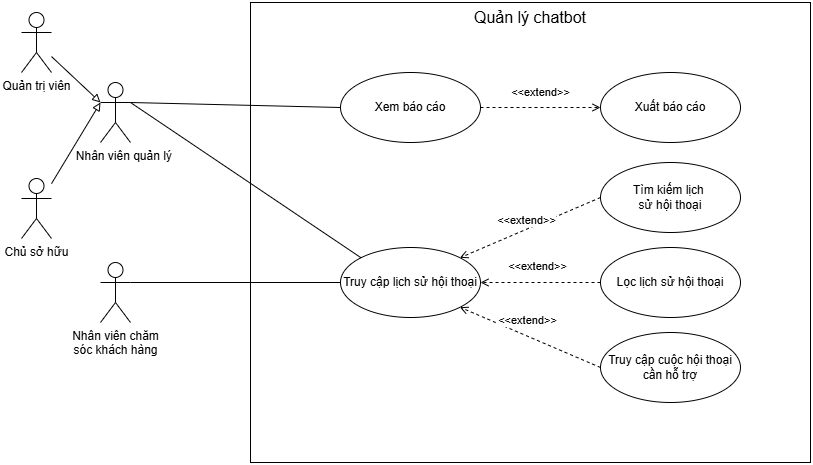

The diagram above was exported from draw.io. Its source (the exported page's mxGraphModel, read from the mxfile embedded in the PNG):
<mxGraphModel dx="1442" dy="-604" grid="0" gridSize="10" guides="1" tooltips="1" connect="1" arrows="1" fold="1" page="0" pageScale="1" pageWidth="827" pageHeight="1169" math="0" shadow="0">
  <root>
    <mxCell id="0" />
    <mxCell id="1" parent="0" />
    <mxCell id="dpKI8bBsVwt8tpYyLyA_-1" value="" style="rounded=0;whiteSpace=wrap;html=1;" parent="1" vertex="1">
      <mxGeometry x="160" y="1200" width="560" height="460" as="geometry" />
    </mxCell>
    <mxCell id="dpKI8bBsVwt8tpYyLyA_-2" value="&lt;span style=&quot;font-size: 16px;&quot;&gt;Quản lý chatbot&lt;/span&gt;" style="text;html=1;align=center;verticalAlign=middle;whiteSpace=wrap;rounded=0;" parent="1" vertex="1">
      <mxGeometry x="300" y="1200" width="280" height="30" as="geometry" />
    </mxCell>
    <mxCell id="dpKI8bBsVwt8tpYyLyA_-3" value="Xem báo cáo" style="ellipse;whiteSpace=wrap;html=1;" parent="1" vertex="1">
      <mxGeometry x="250" y="1270" width="140" height="70" as="geometry" />
    </mxCell>
    <mxCell id="dpKI8bBsVwt8tpYyLyA_-4" value="&amp;lt;&amp;lt;extend&amp;gt;&amp;gt;" style="rounded=0;orthogonalLoop=1;jettySize=auto;html=1;entryX=0;entryY=0.5;entryDx=0;entryDy=0;dashed=1;endArrow=open;endFill=0;exitX=1;exitY=0.5;exitDx=0;exitDy=0;" parent="1" source="dpKI8bBsVwt8tpYyLyA_-3" target="dpKI8bBsVwt8tpYyLyA_-6" edge="1">
      <mxGeometry y="15" relative="1" as="geometry">
        <mxPoint as="offset" />
        <mxPoint x="368.2124623340326" y="1379.6250198241933" as="sourcePoint" />
      </mxGeometry>
    </mxCell>
    <mxCell id="dpKI8bBsVwt8tpYyLyA_-6" value="Xuất báo cáo" style="ellipse;whiteSpace=wrap;html=1;" parent="1" vertex="1">
      <mxGeometry x="510" y="1270" width="140" height="70" as="geometry" />
    </mxCell>
    <mxCell id="dpKI8bBsVwt8tpYyLyA_-7" style="rounded=0;orthogonalLoop=1;jettySize=auto;html=1;entryX=1;entryY=0.5;entryDx=0;entryDy=0;dashed=1;endArrow=open;endFill=0;exitX=0;exitY=0.5;exitDx=0;exitDy=0;" parent="1" source="dpKI8bBsVwt8tpYyLyA_-12" target="dpKI8bBsVwt8tpYyLyA_-9" edge="1">
      <mxGeometry relative="1" as="geometry" />
    </mxCell>
    <mxCell id="dpKI8bBsVwt8tpYyLyA_-8" value="&amp;lt;&amp;lt;extend&amp;gt;&amp;gt;" style="edgeLabel;html=1;align=center;verticalAlign=middle;resizable=0;points=[];" parent="dpKI8bBsVwt8tpYyLyA_-7" connectable="0" vertex="1">
      <mxGeometry x="0.0269" y="-1" relative="1" as="geometry">
        <mxPoint x="-2" y="-16" as="offset" />
      </mxGeometry>
    </mxCell>
    <mxCell id="dpKI8bBsVwt8tpYyLyA_-9" value="Truy cập lịch sử hội thoại" style="ellipse;whiteSpace=wrap;html=1;" parent="1" vertex="1">
      <mxGeometry x="250" y="1445" width="140" height="70" as="geometry" />
    </mxCell>
    <mxCell id="dpKI8bBsVwt8tpYyLyA_-10" value="Tìm kiếm lịch&amp;nbsp;&lt;div&gt;sử hội thoại&lt;/div&gt;" style="ellipse;whiteSpace=wrap;html=1;" parent="1" vertex="1">
      <mxGeometry x="510" y="1360" width="140" height="70" as="geometry" />
    </mxCell>
    <mxCell id="dpKI8bBsVwt8tpYyLyA_-11" style="rounded=0;orthogonalLoop=1;jettySize=auto;html=1;dashed=1;endArrow=open;endFill=0;exitX=0;exitY=0.5;exitDx=0;exitDy=0;entryX=1;entryY=0;entryDx=0;entryDy=0;" parent="1" source="dpKI8bBsVwt8tpYyLyA_-10" target="dpKI8bBsVwt8tpYyLyA_-9" edge="1">
      <mxGeometry relative="1" as="geometry">
        <mxPoint x="400" y="1575" as="sourcePoint" />
        <mxPoint x="520" y="1575" as="targetPoint" />
      </mxGeometry>
    </mxCell>
    <mxCell id="dpKI8bBsVwt8tpYyLyA_-12" value="Lọc lịch sử hội thoại" style="ellipse;whiteSpace=wrap;html=1;" parent="1" vertex="1">
      <mxGeometry x="510" y="1445" width="140" height="70" as="geometry" />
    </mxCell>
    <mxCell id="dpKI8bBsVwt8tpYyLyA_-13" value="&amp;lt;&amp;lt;extend&amp;gt;&amp;gt;" style="edgeLabel;html=1;align=center;verticalAlign=middle;resizable=0;points=[];" parent="1" connectable="0" vertex="1">
      <mxGeometry x="439.9999999999999" y="1480" as="geometry">
        <mxPoint x="-5" y="-63" as="offset" />
      </mxGeometry>
    </mxCell>
    <mxCell id="nk4KHCwGTm0rVRTVVZVf-1" style="edgeStyle=none;shape=connector;rounded=0;orthogonalLoop=1;jettySize=auto;html=1;exitX=1;exitY=0.3333333333333333;exitDx=0;exitDy=0;exitPerimeter=0;entryX=0;entryY=0.5;entryDx=0;entryDy=0;strokeColor=default;align=center;verticalAlign=middle;fontFamily=Helvetica;fontSize=11;fontColor=default;labelBackgroundColor=default;endArrow=none;endFill=0;" parent="1" source="nMT51vVzJtehic_CUP3I-1" target="dpKI8bBsVwt8tpYyLyA_-3" edge="1">
      <mxGeometry relative="1" as="geometry" />
    </mxCell>
    <mxCell id="8CEv5uLUhGEDEG9Sz71L-1" style="rounded=0;orthogonalLoop=1;jettySize=auto;html=1;entryX=0;entryY=0;entryDx=0;entryDy=0;exitX=1;exitY=0.3333333333333333;exitDx=0;exitDy=0;exitPerimeter=0;endArrow=none;endFill=0;" parent="1" source="nMT51vVzJtehic_CUP3I-1" target="dpKI8bBsVwt8tpYyLyA_-9" edge="1">
      <mxGeometry relative="1" as="geometry" />
    </mxCell>
    <mxCell id="nMT51vVzJtehic_CUP3I-1" value="&amp;nbsp; &amp;nbsp; &amp;nbsp;Nhân viên quản lý" style="shape=umlActor;verticalLabelPosition=bottom;verticalAlign=top;html=1;outlineConnect=0;" parent="1" vertex="1">
      <mxGeometry x="10" y="1280" width="30" height="60" as="geometry" />
    </mxCell>
    <mxCell id="ov2WOAMAtP90xvSKcAKO-1" value="Nhân viên chăm&lt;div&gt;sóc khách hàng&lt;/div&gt;" style="shape=umlActor;verticalLabelPosition=bottom;verticalAlign=top;html=1;outlineConnect=0;" parent="1" vertex="1">
      <mxGeometry x="10" y="1460" width="30" height="60" as="geometry" />
    </mxCell>
    <mxCell id="ZRzEKz3llPyH8Kc5ydpd-2" style="shape=connector;rounded=0;orthogonalLoop=1;jettySize=auto;html=1;exitX=1;exitY=0.3333333333333333;exitDx=0;exitDy=0;exitPerimeter=0;entryX=0;entryY=0.5;entryDx=0;entryDy=0;strokeColor=default;align=center;verticalAlign=middle;fontFamily=Helvetica;fontSize=11;fontColor=default;labelBackgroundColor=default;endArrow=none;endFill=0;" parent="1" source="ov2WOAMAtP90xvSKcAKO-1" target="dpKI8bBsVwt8tpYyLyA_-9" edge="1">
      <mxGeometry relative="1" as="geometry">
        <mxPoint x="110" y="1480" as="targetPoint" />
      </mxGeometry>
    </mxCell>
    <mxCell id="5SGLeHCk8Tukj2Y9Y5we-1" value="Truy cập cuộc hội thoại cần hỗ trợ" style="ellipse;whiteSpace=wrap;html=1;" parent="1" vertex="1">
      <mxGeometry x="510" y="1530" width="140" height="70" as="geometry" />
    </mxCell>
    <mxCell id="5SGLeHCk8Tukj2Y9Y5we-2" style="rounded=0;orthogonalLoop=1;jettySize=auto;html=1;entryX=1;entryY=1;entryDx=0;entryDy=0;dashed=1;endArrow=open;endFill=0;exitX=0;exitY=0.5;exitDx=0;exitDy=0;" parent="1" source="5SGLeHCk8Tukj2Y9Y5we-1" target="dpKI8bBsVwt8tpYyLyA_-9" edge="1">
      <mxGeometry relative="1" as="geometry">
        <mxPoint x="394" y="1479" as="sourcePoint" />
        <mxPoint x="520" y="1505" as="targetPoint" />
      </mxGeometry>
    </mxCell>
    <mxCell id="5SGLeHCk8Tukj2Y9Y5we-3" value="&amp;lt;&amp;lt;extend&amp;gt;&amp;gt;" style="edgeLabel;html=1;align=center;verticalAlign=middle;resizable=0;points=[];" parent="5SGLeHCk8Tukj2Y9Y5we-2" connectable="0" vertex="1">
      <mxGeometry x="0.0269" y="-1" relative="1" as="geometry">
        <mxPoint x="-2" y="-16" as="offset" />
      </mxGeometry>
    </mxCell>
    <mxCell id="8CEv5uLUhGEDEG9Sz71L-2" value="Quản trị viên" style="shape=umlActor;verticalLabelPosition=bottom;verticalAlign=top;html=1;outlineConnect=0;" parent="1" vertex="1">
      <mxGeometry x="-69" y="1210" width="30" height="60" as="geometry" />
    </mxCell>
    <mxCell id="8CEv5uLUhGEDEG9Sz71L-3" value="Chủ sở hữu" style="shape=umlActor;verticalLabelPosition=bottom;verticalAlign=top;html=1;outlineConnect=0;" parent="1" vertex="1">
      <mxGeometry x="-69" y="1376" width="30" height="60" as="geometry" />
    </mxCell>
    <mxCell id="MnU-BkW_MtIg7skdMiDY-1" style="rounded=0;orthogonalLoop=1;jettySize=auto;html=1;entryX=0;entryY=0.3333333333333333;entryDx=0;entryDy=0;entryPerimeter=0;endArrow=block;endFill=0;" parent="1" source="8CEv5uLUhGEDEG9Sz71L-2" target="nMT51vVzJtehic_CUP3I-1" edge="1">
      <mxGeometry relative="1" as="geometry" />
    </mxCell>
    <mxCell id="MnU-BkW_MtIg7skdMiDY-2" style="rounded=0;orthogonalLoop=1;jettySize=auto;html=1;entryX=0;entryY=0.3333333333333333;entryDx=0;entryDy=0;entryPerimeter=0;endArrow=block;endFill=0;" parent="1" source="8CEv5uLUhGEDEG9Sz71L-3" target="nMT51vVzJtehic_CUP3I-1" edge="1">
      <mxGeometry relative="1" as="geometry" />
    </mxCell>
  </root>
</mxGraphModel>